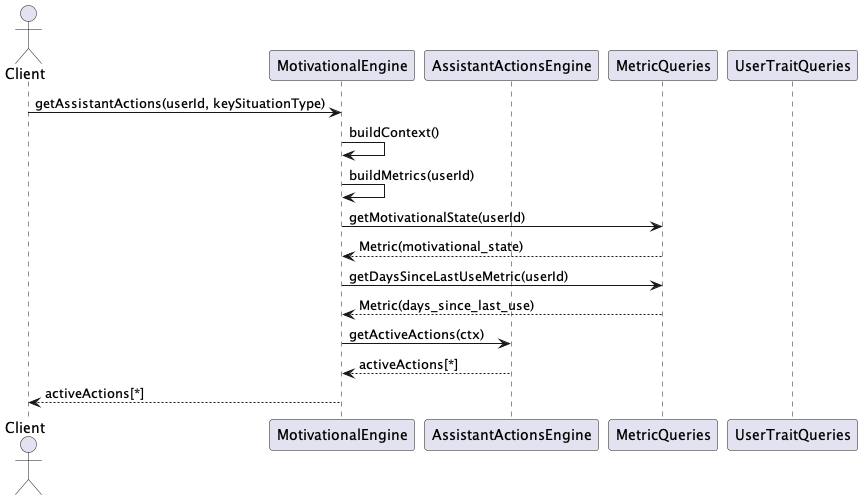

The diagram above was rendered by PlantUML. Its source (embedded in the PNG):
@startuml
actor Client
participant "MotivationalEngine" as MotivationalEngine

participant "AssistantActionsEngine" as ActionsEngine
participant "MetricQueries" as MetricQueries
participant "UserTraitQueries" as UserTraitQueries

Client -> MotivationalEngine: getAssistantActions(userId, keySituationType)
MotivationalEngine -> MotivationalEngine: buildContext()

MotivationalEngine -> MotivationalEngine: buildMetrics(userId)
MotivationalEngine -> MetricQueries: getMotivationalState(userId)
MetricQueries --> MotivationalEngine: Metric(motivational_state)

MotivationalEngine -> MetricQueries: getDaysSinceLastUseMetric(userId)
MetricQueries --> MotivationalEngine: Metric(days_since_last_use)

MotivationalEngine -> ActionsEngine: getActiveActions(ctx)
ActionsEngine --> MotivationalEngine: activeActions[*]

MotivationalEngine --> Client: activeActions[*]



@enduml